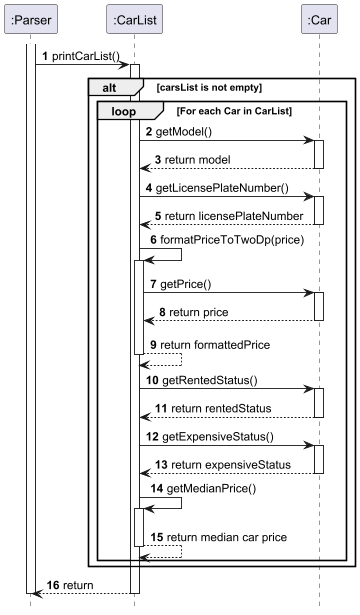

The diagram above was rendered by PlantUML. Its source (embedded in the PNG):
@startuml
'https://plantuml.com/sequence-diagram

autonumber

participant ":Parser" as Parser
participant ":CarList" as CarList
participant ":Car" as Car

activate Parser
Parser -> CarList : printCarList()
activate CarList
alt carsList is not empty
    loop For each Car in CarList
        CarList -> Car : getModel()
        activate Car
            Car --> CarList : return model
        deactivate Car
        CarList -> Car : getLicensePlateNumber()
        activate Car
            Car --> CarList : return licensePlateNumber
        deactivate Car
        CarList -> CarList : formatPriceToTwoDp(price)
        activate CarList
            CarList -> Car : getPrice()
                activate Car
                    Car --> CarList : return price
                deactivate Car
            CarList --> CarList : return formattedPrice
        deactivate CarList
        CarList -> Car : getRentedStatus()
        activate Car
            Car --> CarList : return rentedStatus
        deactivate Car
        CarList -> Car : getExpensiveStatus()
        activate Car
            Car --> CarList : return expensiveStatus
        deactivate Car
        CarList -> CarList : getMedianPrice()
        activate CarList
            CarList --> CarList : return median car price
        deactivate CarList
    end loop
end alt
Parser <-- CarList : return
deactivate CarList
deactivate Parser
hide footbox
@enduml